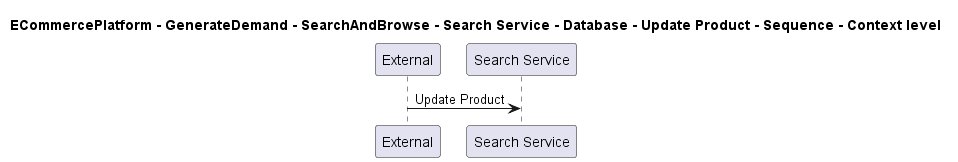

The diagram above was rendered by PlantUML. Its source (embedded in the PNG):
@startuml

title ECommercePlatform - GenerateDemand - SearchAndBrowse - Search Service - Database - Update Product - Sequence - Context level

participant "External" as C4InterFlow.SoftwareSystems.ExternalSystem
participant "Search Service" as ECommercePlatform.GenerateDemand.SearchAndBrowse.SoftwareSystems.SearchService

C4InterFlow.SoftwareSystems.ExternalSystem -> ECommercePlatform.GenerateDemand.SearchAndBrowse.SoftwareSystems.SearchService : Update Product


@enduml